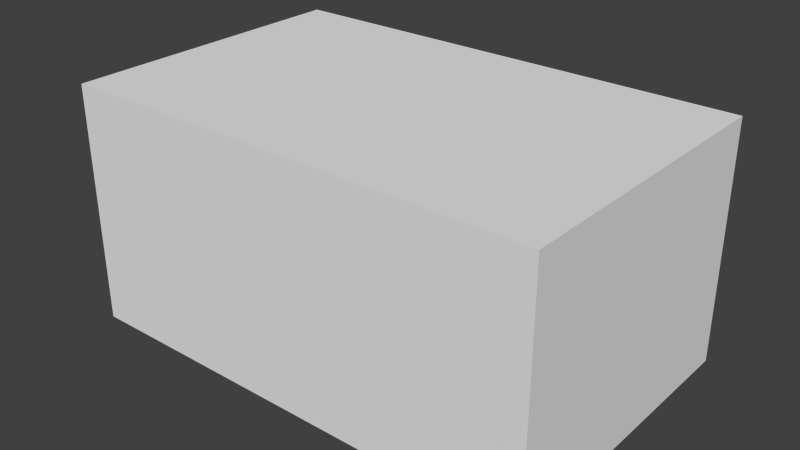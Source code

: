 # Source: concrete_bloc_white.blend  (saved by Blender 2.63.0; exported with 4.5.12 LTS)
import bpy
from mathutils import Matrix  # noqa: F401  (used for matrix-valued properties, if any)

bpy.ops.wm.read_factory_settings(use_empty=True)
scene = bpy.context.scene
scene.name = 'Scene'

# ---- collections
col_collection_1 = bpy.data.collections.new('Collection 1'); scene.collection.children.link(col_collection_1)

# ---- world
world_world = bpy.data.worlds.new('World'); scene.world = world_world
world_world.color = (0.05088, 0.05088, 0.05088)
world_world.use_sun_shadow = False
world_world.sun_shadow_jitter_overblur = 0.0
world_world.cycles.sampling_method = 'MANUAL'
world_world.cycles.sample_map_resolution = 256

# ---- meshes
me_cube = bpy.data.meshes.new('Cube')
me_cube.from_pydata([(0.4, 0.25, 0.0), (0.4, -0.25, 0.0), (-0.4, -0.25, 0.0), (-0.4, 0.25, 0.0), (0.4, 0.25, 0.4), (0.4, -0.25, 0.4), (-0.4, -0.25, 0.4), (-0.4, 0.25, 0.4)], [], [(4, 7, 6, 5), (0, 4, 5, 1), (1, 5, 6, 2), (2, 6, 7, 3), (4, 0, 3, 7)])
me_cube.use_remesh_preserve_volume = False
me_cube.use_remesh_preserve_attributes = False
me_cube.use_mirror_vertex_groups = False
me_cube.update()

# ---- objects
ob_cube = bpy.data.objects.new('Cube', me_cube)

# ---- transforms, parenting, visibility, modifiers, constraints
ob_cube.location = (0.0, 0.0, 0.0)
ob_cube.lock_rotations_4d = False
ob_cube.empty_display_type = 'ARROWS'
ob_cube.lineart.crease_threshold = 0.0

# ---- collection membership
col_collection_1.objects.link(ob_cube)

# ---- scene / render settings (as saved in the file)
scene.frame_start = 1; scene.frame_end = 250; scene.frame_set(1)
scene.render.engine = 'BLENDER_EEVEE_NEXT'
scene.render.image_settings.color_mode = 'RGB'
scene.render.image_settings.compression = 90
scene.render.resolution_percentage = 50
scene.render.dither_intensity = 0.0
scene.render.bake_margin = 2
scene.render.bake_bias = 0.0
scene.cycles.use_denoising = False
scene.cycles.samples = 10
scene.cycles.sampling_pattern = 'TABULATED_SOBOL'
scene.cycles.light_sampling_threshold = 0.0
scene.cycles.use_adaptive_sampling = False
scene.cycles.use_light_tree = False
scene.cycles.blur_glossy = 0.0
scene.cycles.volume_bounces = 1
scene.cycles.pixel_filter_type = 'GAUSSIAN'
scene.cycles.sample_clamp_indirect = 0.0
scene.view_settings.view_transform = 'Standard'
bpy.context.view_layer.update()

# ---- added for rendering (the .blend has no active camera and no usable light): camera, sun
cam_auto = bpy.data.cameras.new('AutoCamera')
cam_auto.lens = 50.0
cam_auto.sensor_width = 36.0
cam_auto.clip_end = 1000.0
ob_auto_camera = bpy.data.objects.new('AutoCamera', cam_auto)
scene.collection.objects.link(ob_auto_camera)
ob_auto_camera.location = (0.948073, -1.13769, 0.958459)
ob_auto_camera.rotation_euler = (1.09748, -7.21219e-08, 0.694738)
scene.camera = ob_auto_camera
light_auto_sun = bpy.data.lights.new('AutoSun', 'SUN')
light_auto_sun.energy = 3.0
light_auto_sun.angle = 0.0523599
ob_auto_sun = bpy.data.objects.new('AutoSun', light_auto_sun)
scene.collection.objects.link(ob_auto_sun)
ob_auto_sun.rotation_euler = (0.872665, 0.174533, 0.523599)
bpy.context.view_layer.update()
